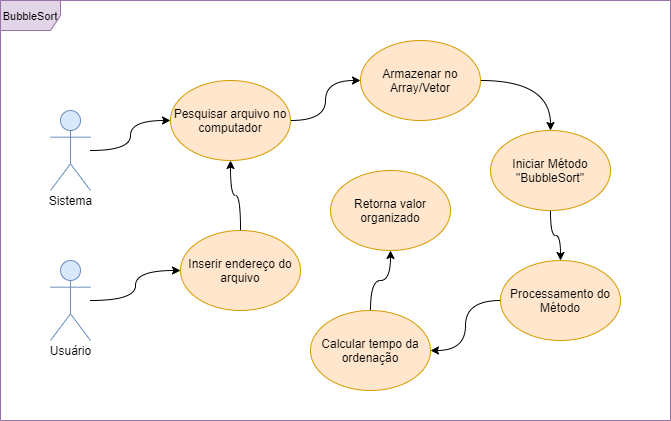

The diagram above was exported from draw.io. Its source (the exported page's mxGraphModel, read from the mxfile embedded in the PNG):
<mxGraphModel dx="998" dy="548" grid="1" gridSize="10" guides="1" tooltips="1" connect="1" arrows="1" fold="1" page="1" pageScale="1" pageWidth="1169" pageHeight="826" background="#ffffff" math="0" shadow="0">
  <root>
    <mxCell id="0" />
    <mxCell id="1" parent="0" />
    <mxCell id="8Uy00KcEn8Et41lorVVH-41" style="edgeStyle=orthogonalEdgeStyle;curved=1;rounded=0;orthogonalLoop=1;jettySize=auto;html=1;entryX=0;entryY=0.5;entryDx=0;entryDy=0;startArrow=none;startFill=0;endArrow=classic;endFill=1;" parent="1" source="8Uy00KcEn8Et41lorVVH-42" target="8Uy00KcEn8Et41lorVVH-44" edge="1">
      <mxGeometry relative="1" as="geometry" />
    </mxCell>
    <mxCell id="8Uy00KcEn8Et41lorVVH-42" value="" style="shape=umlActor;verticalLabelPosition=bottom;labelBackgroundColor=#ffffff;verticalAlign=top;html=1;outlineConnect=0;fillColor=#dae8fc;strokeColor=#6c8ebf;" parent="1" vertex="1">
      <mxGeometry x="170" y="170" width="40" height="80" as="geometry" />
    </mxCell>
    <mxCell id="8Uy00KcEn8Et41lorVVH-43" style="edgeStyle=orthogonalEdgeStyle;curved=1;rounded=0;orthogonalLoop=1;jettySize=auto;html=1;" parent="1" source="8Uy00KcEn8Et41lorVVH-44" target="8Uy00KcEn8Et41lorVVH-54" edge="1">
      <mxGeometry relative="1" as="geometry" />
    </mxCell>
    <mxCell id="8Uy00KcEn8Et41lorVVH-44" value="Pesquisar arquivo no computador" style="ellipse;whiteSpace=wrap;html=1;fillColor=#ffe6cc;strokeColor=#d79b00;" parent="1" vertex="1">
      <mxGeometry x="290" y="140" width="120" height="80" as="geometry" />
    </mxCell>
    <mxCell id="8Uy00KcEn8Et41lorVVH-45" style="edgeStyle=orthogonalEdgeStyle;curved=1;rounded=0;orthogonalLoop=1;jettySize=auto;html=1;entryX=0.5;entryY=0;entryDx=0;entryDy=0;" parent="1" source="8Uy00KcEn8Et41lorVVH-46" target="8Uy00KcEn8Et41lorVVH-52" edge="1">
      <mxGeometry relative="1" as="geometry" />
    </mxCell>
    <mxCell id="8Uy00KcEn8Et41lorVVH-46" value="Iniciar Método &quot;BubbleSort&quot;" style="ellipse;whiteSpace=wrap;html=1;fillColor=#ffe6cc;strokeColor=#d79b00;" parent="1" vertex="1">
      <mxGeometry x="610" y="190" width="120" height="80" as="geometry" />
    </mxCell>
    <mxCell id="8Uy00KcEn8Et41lorVVH-47" value="Retorna valor organizado" style="ellipse;whiteSpace=wrap;html=1;fillColor=#ffe6cc;strokeColor=#d79b00;" parent="1" vertex="1">
      <mxGeometry x="450" y="230" width="120" height="80" as="geometry" />
    </mxCell>
    <mxCell id="8Uy00KcEn8Et41lorVVH-48" value="Sistema" style="text;html=1;align=center;verticalAlign=middle;resizable=0;points=[];autosize=1;" parent="1" vertex="1">
      <mxGeometry x="160" y="250" width="60" height="20" as="geometry" />
    </mxCell>
    <mxCell id="8Uy00KcEn8Et41lorVVH-49" style="edgeStyle=orthogonalEdgeStyle;curved=1;rounded=0;orthogonalLoop=1;jettySize=auto;html=1;entryX=0.5;entryY=1;entryDx=0;entryDy=0;" parent="1" source="8Uy00KcEn8Et41lorVVH-50" target="8Uy00KcEn8Et41lorVVH-47" edge="1">
      <mxGeometry relative="1" as="geometry" />
    </mxCell>
    <mxCell id="8Uy00KcEn8Et41lorVVH-50" value="Calcular tempo da ordenação" style="ellipse;whiteSpace=wrap;html=1;fillColor=#ffe6cc;strokeColor=#d79b00;" parent="1" vertex="1">
      <mxGeometry x="430" y="370" width="120" height="80" as="geometry" />
    </mxCell>
    <mxCell id="8Uy00KcEn8Et41lorVVH-51" style="edgeStyle=orthogonalEdgeStyle;curved=1;rounded=0;orthogonalLoop=1;jettySize=auto;html=1;" parent="1" source="8Uy00KcEn8Et41lorVVH-52" target="8Uy00KcEn8Et41lorVVH-50" edge="1">
      <mxGeometry relative="1" as="geometry" />
    </mxCell>
    <mxCell id="8Uy00KcEn8Et41lorVVH-52" value="Processamento do Método" style="ellipse;whiteSpace=wrap;html=1;fillColor=#ffe6cc;strokeColor=#d79b00;" parent="1" vertex="1">
      <mxGeometry x="620" y="320" width="120" height="80" as="geometry" />
    </mxCell>
    <mxCell id="8Uy00KcEn8Et41lorVVH-53" style="edgeStyle=orthogonalEdgeStyle;curved=1;rounded=0;orthogonalLoop=1;jettySize=auto;html=1;entryX=0.5;entryY=0;entryDx=0;entryDy=0;" parent="1" source="8Uy00KcEn8Et41lorVVH-54" target="8Uy00KcEn8Et41lorVVH-46" edge="1">
      <mxGeometry relative="1" as="geometry" />
    </mxCell>
    <mxCell id="8Uy00KcEn8Et41lorVVH-54" value="Armazenar no Array/Vetor" style="ellipse;whiteSpace=wrap;html=1;fillColor=#ffe6cc;strokeColor=#d79b00;" parent="1" vertex="1">
      <mxGeometry x="480" y="100" width="120" height="80" as="geometry" />
    </mxCell>
    <mxCell id="8Uy00KcEn8Et41lorVVH-55" style="edgeStyle=orthogonalEdgeStyle;rounded=0;orthogonalLoop=1;jettySize=auto;html=1;startArrow=classic;startFill=1;endArrow=none;endFill=0;curved=1;" parent="1" source="8Uy00KcEn8Et41lorVVH-57" edge="1">
      <mxGeometry relative="1" as="geometry">
        <mxPoint x="210" y="360" as="targetPoint" />
      </mxGeometry>
    </mxCell>
    <mxCell id="8Uy00KcEn8Et41lorVVH-56" style="edgeStyle=orthogonalEdgeStyle;curved=1;rounded=0;orthogonalLoop=1;jettySize=auto;html=1;entryX=0.5;entryY=1;entryDx=0;entryDy=0;startArrow=none;startFill=0;endArrow=classic;endFill=1;" parent="1" source="8Uy00KcEn8Et41lorVVH-57" target="8Uy00KcEn8Et41lorVVH-44" edge="1">
      <mxGeometry relative="1" as="geometry" />
    </mxCell>
    <mxCell id="8Uy00KcEn8Et41lorVVH-57" value="Inserir endereço do arquivo" style="ellipse;whiteSpace=wrap;html=1;fillColor=#ffe6cc;strokeColor=#d79b00;" parent="1" vertex="1">
      <mxGeometry x="300" y="290" width="120" height="80" as="geometry" />
    </mxCell>
    <mxCell id="8Uy00KcEn8Et41lorVVH-58" value="" style="shape=umlActor;verticalLabelPosition=bottom;labelBackgroundColor=#ffffff;verticalAlign=top;html=1;outlineConnect=0;fillColor=#dae8fc;strokeColor=#6c8ebf;" parent="1" vertex="1">
      <mxGeometry x="170" y="320" width="40" height="80" as="geometry" />
    </mxCell>
    <mxCell id="8Uy00KcEn8Et41lorVVH-59" value="Usuário" style="text;html=1;align=center;verticalAlign=middle;resizable=0;points=[];autosize=1;" parent="1" vertex="1">
      <mxGeometry x="160" y="400" width="60" height="20" as="geometry" />
    </mxCell>
    <mxCell id="8Uy00KcEn8Et41lorVVH-60" value="&lt;font style=&quot;font-size: 11px&quot;&gt;BubbleSort&lt;/font&gt;" style="shape=umlFrame;whiteSpace=wrap;html=1;fillColor=#e1d5e7;strokeColor=#9673a6;" parent="1" vertex="1">
      <mxGeometry x="120" y="60" width="670" height="420" as="geometry" />
    </mxCell>
  </root>
</mxGraphModel>